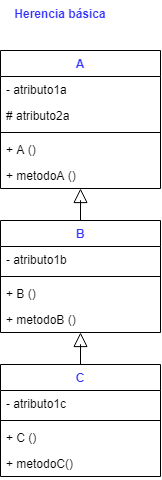

The diagram above was exported from draw.io. Its source (the exported page's mxGraphModel, read from the mxfile embedded in the PNG):
<mxGraphModel dx="1837" dy="566" grid="1" gridSize="10" guides="1" tooltips="1" connect="1" arrows="1" fold="1" page="1" pageScale="1" pageWidth="827" pageHeight="1169" math="0" shadow="0">
  <root>
    <mxCell id="0" />
    <mxCell id="1" parent="0" />
    <mxCell id="2" value="" style="edgeStyle=orthogonalEdgeStyle;rounded=0;orthogonalLoop=1;jettySize=auto;html=1;fontColor=#3333FF;startArrow=block;startFill=0;endArrow=none;endFill=0;startSize=12;endSize=10;" edge="1" source="3" target="10" parent="1">
      <mxGeometry relative="1" as="geometry" />
    </mxCell>
    <mxCell id="3" value="A" style="swimlane;fontStyle=1;align=center;verticalAlign=top;childLayout=stackLayout;horizontal=1;startSize=26;horizontalStack=0;resizeParent=1;resizeParentMax=0;resizeLast=0;collapsible=1;marginBottom=0;fontColor=#3333FF;" vertex="1" parent="1">
      <mxGeometry x="-760" y="110" width="160" height="138" as="geometry" />
    </mxCell>
    <mxCell id="4" value="- atributo1a" style="text;strokeColor=none;fillColor=none;align=left;verticalAlign=top;spacingLeft=4;spacingRight=4;overflow=hidden;rotatable=0;points=[[0,0.5],[1,0.5]];portConstraint=eastwest;" vertex="1" parent="3">
      <mxGeometry y="26" width="160" height="26" as="geometry" />
    </mxCell>
    <mxCell id="5" value="# atributo2a" style="text;strokeColor=none;fillColor=none;align=left;verticalAlign=top;spacingLeft=4;spacingRight=4;overflow=hidden;rotatable=0;points=[[0,0.5],[1,0.5]];portConstraint=eastwest;" vertex="1" parent="3">
      <mxGeometry y="52" width="160" height="26" as="geometry" />
    </mxCell>
    <mxCell id="6" value="" style="line;strokeWidth=1;fillColor=none;align=left;verticalAlign=middle;spacingTop=-1;spacingLeft=3;spacingRight=3;rotatable=0;labelPosition=right;points=[];portConstraint=eastwest;" vertex="1" parent="3">
      <mxGeometry y="78" width="160" height="8" as="geometry" />
    </mxCell>
    <mxCell id="7" value="+ A ()" style="text;strokeColor=none;fillColor=none;align=left;verticalAlign=top;spacingLeft=4;spacingRight=4;overflow=hidden;rotatable=0;points=[[0,0.5],[1,0.5]];portConstraint=eastwest;" vertex="1" parent="3">
      <mxGeometry y="86" width="160" height="26" as="geometry" />
    </mxCell>
    <mxCell id="8" value="+ metodoA ()" style="text;strokeColor=none;fillColor=none;align=left;verticalAlign=top;spacingLeft=4;spacingRight=4;overflow=hidden;rotatable=0;points=[[0,0.5],[1,0.5]];portConstraint=eastwest;" vertex="1" parent="3">
      <mxGeometry y="112" width="160" height="26" as="geometry" />
    </mxCell>
    <mxCell id="9" value="" style="edgeStyle=orthogonalEdgeStyle;rounded=0;orthogonalLoop=1;jettySize=auto;html=1;fontColor=#3333FF;startArrow=block;startFill=0;endArrow=none;endFill=0;startSize=12;endSize=10;" edge="1" source="10" target="15" parent="1">
      <mxGeometry relative="1" as="geometry" />
    </mxCell>
    <mxCell id="10" value="B" style="swimlane;fontStyle=1;align=center;verticalAlign=top;childLayout=stackLayout;horizontal=1;startSize=26;horizontalStack=0;resizeParent=1;resizeParentMax=0;resizeLast=0;collapsible=1;marginBottom=0;fontColor=#3333FF;" vertex="1" parent="1">
      <mxGeometry x="-760" y="280" width="160" height="112" as="geometry" />
    </mxCell>
    <mxCell id="11" value="- atributo1b" style="text;strokeColor=none;fillColor=none;align=left;verticalAlign=top;spacingLeft=4;spacingRight=4;overflow=hidden;rotatable=0;points=[[0,0.5],[1,0.5]];portConstraint=eastwest;" vertex="1" parent="10">
      <mxGeometry y="26" width="160" height="26" as="geometry" />
    </mxCell>
    <mxCell id="12" value="" style="line;strokeWidth=1;fillColor=none;align=left;verticalAlign=middle;spacingTop=-1;spacingLeft=3;spacingRight=3;rotatable=0;labelPosition=right;points=[];portConstraint=eastwest;" vertex="1" parent="10">
      <mxGeometry y="52" width="160" height="8" as="geometry" />
    </mxCell>
    <mxCell id="13" value="+ B ()" style="text;strokeColor=none;fillColor=none;align=left;verticalAlign=top;spacingLeft=4;spacingRight=4;overflow=hidden;rotatable=0;points=[[0,0.5],[1,0.5]];portConstraint=eastwest;" vertex="1" parent="10">
      <mxGeometry y="60" width="160" height="26" as="geometry" />
    </mxCell>
    <mxCell id="14" value="+ metodoB ()" style="text;strokeColor=none;fillColor=none;align=left;verticalAlign=top;spacingLeft=4;spacingRight=4;overflow=hidden;rotatable=0;points=[[0,0.5],[1,0.5]];portConstraint=eastwest;" vertex="1" parent="10">
      <mxGeometry y="86" width="160" height="26" as="geometry" />
    </mxCell>
    <mxCell id="15" value="C" style="swimlane;fontStyle=1;align=center;verticalAlign=top;childLayout=stackLayout;horizontal=1;startSize=26;horizontalStack=0;resizeParent=1;resizeParentMax=0;resizeLast=0;collapsible=1;marginBottom=0;fontColor=#3333FF;" vertex="1" parent="1">
      <mxGeometry x="-760" y="424" width="160" height="112" as="geometry" />
    </mxCell>
    <mxCell id="16" value="- atributo1c" style="text;strokeColor=none;fillColor=none;align=left;verticalAlign=top;spacingLeft=4;spacingRight=4;overflow=hidden;rotatable=0;points=[[0,0.5],[1,0.5]];portConstraint=eastwest;" vertex="1" parent="15">
      <mxGeometry y="26" width="160" height="26" as="geometry" />
    </mxCell>
    <mxCell id="17" value="" style="line;strokeWidth=1;fillColor=none;align=left;verticalAlign=middle;spacingTop=-1;spacingLeft=3;spacingRight=3;rotatable=0;labelPosition=right;points=[];portConstraint=eastwest;" vertex="1" parent="15">
      <mxGeometry y="52" width="160" height="8" as="geometry" />
    </mxCell>
    <mxCell id="18" value="+ C ()" style="text;strokeColor=none;fillColor=none;align=left;verticalAlign=top;spacingLeft=4;spacingRight=4;overflow=hidden;rotatable=0;points=[[0,0.5],[1,0.5]];portConstraint=eastwest;" vertex="1" parent="15">
      <mxGeometry y="60" width="160" height="26" as="geometry" />
    </mxCell>
    <mxCell id="19" value="+ metodoC()" style="text;strokeColor=none;fillColor=none;align=left;verticalAlign=top;spacingLeft=4;spacingRight=4;overflow=hidden;rotatable=0;points=[[0,0.5],[1,0.5]];portConstraint=eastwest;" vertex="1" parent="15">
      <mxGeometry y="86" width="160" height="26" as="geometry" />
    </mxCell>
    <mxCell id="20" value="Herencia básica" style="text;align=center;fontStyle=1;verticalAlign=middle;spacingLeft=3;spacingRight=3;strokeColor=none;rotatable=0;points=[[0,0.5],[1,0.5]];portConstraint=eastwest;fontColor=#3333FF;" vertex="1" parent="1">
      <mxGeometry x="-740" y="60" width="80" height="26" as="geometry" />
    </mxCell>
  </root>
</mxGraphModel>